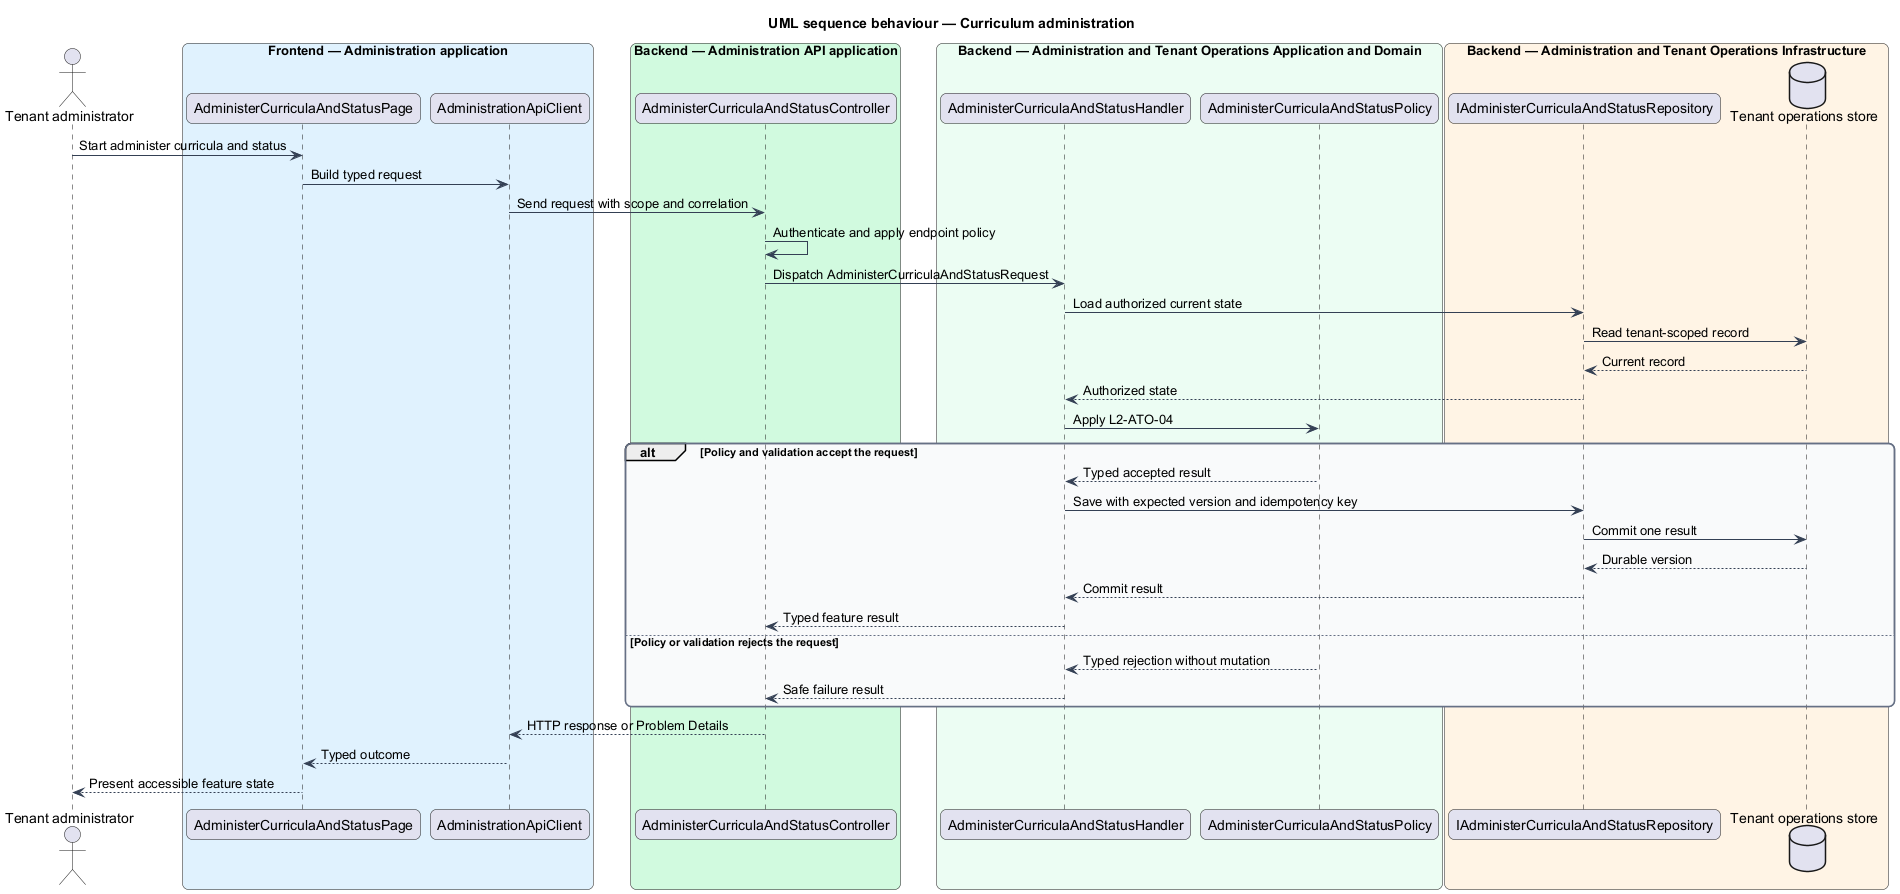

The diagram above was rendered by PlantUML. Its source (embedded in the PNG):
@startuml
title UML sequence behaviour — Curriculum administration
skinparam backgroundColor #FFFFFF
skinparam shadowing false
skinparam roundcorner 12
skinparam defaultFontName Arial
skinparam ArrowColor #344054
skinparam rectangle {
  BorderColor #344054
  FontColor #101828
}
skinparam package {
  BorderColor #667085
  FontColor #101828
  BackgroundColor #F9FAFB
}
actor "Tenant administrator" as actor
box "Frontend — Administration application" #E0F2FE
  participant "AdministerCurriculaAndStatusPage" as entry
  participant "AdministrationApiClient" as client
end box
box "Backend — Administration API application" #D1FADF
  participant "AdministerCurriculaAndStatusController" as controller
end box
box "Backend — Administration and Tenant Operations Application and Domain" #ECFDF3
  participant "AdministerCurriculaAndStatusHandler" as handler
  participant "AdministerCurriculaAndStatusPolicy" as policy
end box
box "Backend — Administration and Tenant Operations Infrastructure" #FFF4E5
  participant "IAdministerCurriculaAndStatusRepository" as repository
  database "Tenant operations store" as store
end box
actor -> entry : Start administer curricula and status
entry -> client : Build typed request
client -> controller : Send request with scope and correlation
controller -> controller : Authenticate and apply endpoint policy
controller -> handler : Dispatch AdministerCurriculaAndStatusRequest
handler -> repository : Load authorized current state
repository -> store : Read tenant-scoped record
store --> repository : Current record
repository --> handler : Authorized state
handler -> policy : Apply L2-ATO-04
alt Policy and validation accept the request
  policy --> handler : Typed accepted result
  handler -> repository : Save with expected version and idempotency key
  repository -> store : Commit one result
  store --> repository : Durable version
  repository --> handler : Commit result
  handler --> controller : Typed feature result
else Policy or validation rejects the request
  policy --> handler : Typed rejection without mutation
  handler --> controller : Safe failure result
end
controller --> client : HTTP response or Problem Details
client --> entry : Typed outcome
entry --> actor : Present accessible feature state
@enduml